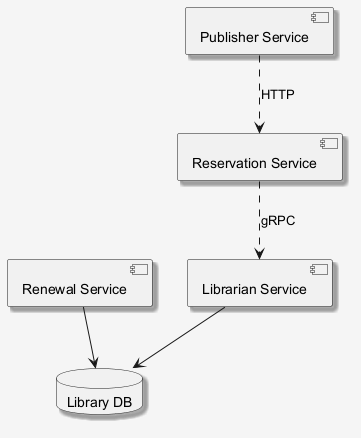

The diagram above was rendered by PlantUML. Its source (embedded in the PNG):
@startuml
skinparam shadowing false
skinparam backgroundColor #F5F5F5
skinparam shadowing true
component "Librarian Service" as C_LibrarianService
component "Publisher Service" as C_PublisherService
component "Reservation Service" as C_ReservationService
component "Renewal Service" as C_RenewalService
database "Library DB" as DB_library
C_LibrarianService --> DB_library
C_RenewalService --> DB_library
C_PublisherService ..> C_ReservationService : HTTP
C_ReservationService ..> C_LibrarianService : gRPC
@enduml